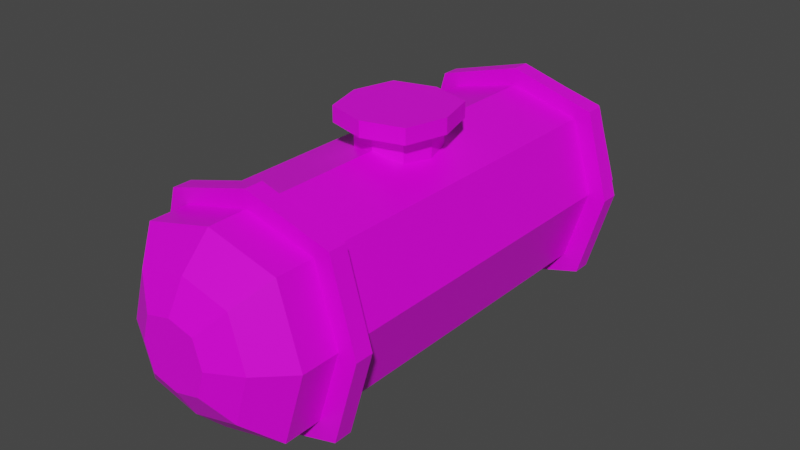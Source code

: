 # Source: tanque_toxico.blend  (saved by Blender 2.82.7; exported with 4.5.12 LTS)
import bpy
from mathutils import Matrix  # noqa: F401  (used for matrix-valued properties, if any)

bpy.ops.wm.read_factory_settings(use_empty=True)
scene = bpy.context.scene
scene.name = 'Scene'

# ---- collections
col_collection = bpy.data.collections.new('Collection'); scene.collection.children.link(col_collection)

# ---- images (referenced by path relative to the original .blend; pixels are not part of the script)
import os
ASSET_DIR = os.environ.get("B2B_ASSET_DIR", "")  # directory of the original .blend (textures are referenced by path, not embedded)
HERE = os.path.dirname(os.path.abspath(__file__))  # packed textures are extracted next to this script under _unpacked/

def load_image(name, relpath, width, height, colorspace="sRGB"):
    """Load a texture the original file referenced (path relative to the .blend, or extracted next to this script)."""
    p = next((c for c in (os.path.join(HERE, relpath), os.path.join(ASSET_DIR, relpath)) if relpath and os.path.exists(c)), "")
    if p:
        img = bpy.data.images.load(p, check_existing=True)
        img.name = name
    else:  # same state as the original file: an image datablock whose file is absent (Cycles renders it pink)
        img = bpy.data.images.new(name, width, height)
        img.source = "FILE"
        img.filepath = "//" + (relpath or name)
    img.colorspace_settings.name = colorspace
    return img
img_radioativo_png = load_image('radioativo.png', 'tanque_toxico.png', 1024, 1024, 'sRGB')

# ---- materials (node trees are filled in below, after node groups)
mat_material = bpy.data.materials.new('Material')
mat_material.alpha_threshold = 0.0
mat_material.use_transparent_shadow = False
mat_material.line_color = (0.0, 0.0, 0.0, 1.0)

# ---- material node trees
mat_material.use_nodes = True; mat_material.node_tree.nodes.clear()
_N = mat_material.node_tree.nodes; _L = mat_material.node_tree.links
n0 = _N.new('ShaderNodeOutputMaterial'); n0.name = 'Material Output'; n0.location = (300, 300)
n1 = _N.new('ShaderNodeBsdfPrincipled'); n1.name = 'Principled BSDF'; n1.location = (10, 300)
n1.distribution = 'GGX'
n1.subsurface_method = 'BURLEY'
n1.inputs[2].default_value = 0.4
n1.inputs[3].default_value = 1.45
n1.inputs[27].default_value = (0.0, 0.0, 0.0, 1.0)
n1.inputs[28].default_value = 1.0
n2 = _N.new('ShaderNodeTexImage'); n2.name = 'Image Texture'; n2.location = (-296, 211)
n2.image = img_radioativo_png
n2.interpolation = 'Closest'
_L.new(n1.outputs[0], n0.inputs[0])
_L.new(n2.outputs[0], n1.inputs[0])
n0.is_active_output = True

# ---- world
world_world = bpy.data.worlds.new('World'); scene.world = world_world
world_world.use_nodes = True; world_world.node_tree.nodes.clear()
_N = world_world.node_tree.nodes; _L = world_world.node_tree.links
n0 = _N.new('ShaderNodeOutputWorld'); n0.name = 'World Output'; n0.location = (300, 300)
n1 = _N.new('ShaderNodeBackground'); n1.name = 'Background'; n1.location = (10, 300)
n1.inputs[0].default_value = (0.05088, 0.05088, 0.05088, 1.0)
_L.new(n1.outputs[0], n0.inputs[0])
n0.is_active_output = True
world_world.color = (0.05088, 0.05088, 0.05088)
world_world.use_sun_shadow = False
world_world.sun_shadow_jitter_overblur = 0.0

# ---- meshes
me_cube = bpy.data.meshes.new('Cube')
me_cube.from_pydata([(-11.86, -37.51, 3.66), (-11.86, -37.51, 28.58), (-11.86, 37.47, 3.66), (-11.86, 37.47, 28.58), (11.86, -37.51, 3.66), (11.86, -37.51, 28.58), (11.86, 37.47, 3.66), (11.86, 37.47, 28.58), (-8.084, -42.31, 7.63), (-8.084, -42.31, 24.61), (-8.084, 42.27, 24.61), (-8.084, 42.27, 7.63), (8.084, 42.27, 7.63), (8.084, 42.27, 24.61), (8.084, -42.31, 24.61), (8.084, -42.31, 7.63), (-4.286, -45.04, 11.62), (-4.286, -45.04, 20.62), (-4.286, 45.0, 20.62), (-4.286, 45.0, 11.62), (4.286, 45.0, 11.62), (4.286, 45.0, 20.62), (4.286, -45.04, 20.62), (4.286, -45.04, 11.62), (4.531e-09, 37.47, 0.6292), (4.531e-09, 37.47, 31.61), (4.531e-09, -37.51, 0.6292), (4.531e-09, -37.51, 31.61), (4.531e-09, 42.27, 5.565), (4.531e-09, 42.27, 26.67), (4.531e-09, -42.31, 5.565), (4.531e-09, -42.31, 26.67), (4.531e-09, 45.0, 10.52), (4.531e-09, 45.0, 21.71), (4.531e-09, -45.04, 10.52), (4.531e-09, -45.04, 21.71), (-15.64, -37.51, 16.12), (-15.64, 37.47, 16.12), (15.64, 37.47, 16.12), (15.64, -37.51, 16.12), (-10.66, -42.31, 16.12), (-10.66, 42.27, 16.12), (10.66, 42.27, 16.12), (10.66, -42.31, 16.12), (-5.65, -45.04, 16.12), (-5.65, 45.0, 16.12), (5.65, 45.0, 16.12), (5.65, -45.04, 16.12), (4.531e-09, -45.04, 16.12), (4.531e-09, 45.0, 16.12), (-14.56, 29.73, 1.219), (-14.56, 29.73, 30.34), (-14.56, 32.84, 1.219), (-14.56, 32.84, 30.34), (14.56, 29.73, 1.219), (14.56, 29.73, 30.34), (14.56, 32.84, 1.219), (14.56, 32.84, 30.34), (3.124e-08, 32.84, -2.955), (3.124e-08, 32.84, 34.51), (3.124e-08, 29.73, -2.955), (3.124e-08, 29.73, 34.51), (-18.71, 29.73, 15.78), (-18.71, 32.84, 15.78), (18.71, 32.84, 15.78), (18.71, 29.73, 15.78), (3.287e-08, 29.73, 15.78), (3.287e-08, 32.84, 15.78), (-14.56, -31.05, 1.219), (-14.56, -31.05, 30.34), (-14.56, -27.94, 1.219), (-14.56, -27.94, 30.34), (14.56, -31.05, 1.219), (14.56, -31.05, 30.34), (14.56, -27.94, 1.219), (14.56, -27.94, 30.34), (3.124e-08, -27.94, -2.955), (3.124e-08, -27.94, 34.51), (3.124e-08, -31.05, -2.955), (3.124e-08, -31.05, 34.51), (-18.71, -31.05, 15.78), (-18.71, -27.94, 15.78), (18.71, -27.94, 15.78), (18.71, -31.05, 15.78), (3.287e-08, -31.05, 15.78), (3.287e-08, -27.94, 15.78), (-4.762, 4.561, 29.63), (-4.762, -4.963, 29.63), (-4.762, 4.561, 35.15), (-4.762, -4.963, 35.15), (4.762, 4.561, 29.63), (4.762, -4.963, 29.63), (4.762, 4.561, 35.15), (4.762, -4.963, 35.15), (1.6e-08, 5.927, 35.15), (1.6e-08, -6.328, 35.15), (1.6e-08, 5.927, 29.63), (1.6e-08, -6.328, 29.63), (-6.12, -0.2009, 29.63), (-6.12, -0.2009, 35.15), (6.12, -0.2009, 35.15), (6.12, -0.2009, 29.63), (1.653e-08, -0.2009, 29.63), (1.653e-08, -0.2009, 35.15), (-6.888, 6.687, 34.49), (-6.888, -7.089, 34.49), (-6.888, 6.687, 37.13), (-6.888, -7.089, 37.13), (6.888, 6.687, 34.49), (6.888, -7.089, 34.49), (6.888, 6.687, 37.13), (6.888, -7.089, 37.13), (2.052e-08, 8.662, 37.13), (2.052e-08, -9.064, 37.13), (2.052e-08, 8.662, 34.49), (2.052e-08, -9.064, 34.49), (-8.852, -0.2009, 34.49), (-8.852, -0.2009, 37.13), (8.852, -0.2009, 37.13), (8.852, -0.2009, 34.49), (2.129e-08, -0.2009, 34.49), (2.129e-08, -0.2009, 37.13)], [], [(36, 1, 3, 37), (38, 6, 12, 42), (38, 7, 5, 39), (26, 4, 15, 30), (24, 6, 4, 26), (25, 3, 1, 27), (29, 13, 21, 33), (43, 14, 22, 47), (24, 2, 11, 28), (27, 1, 9, 31), (39, 5, 14, 43), (25, 7, 13, 29), (37, 3, 10, 41), (36, 0, 8, 40), (49, 33, 21, 46), (48, 35, 17, 44), (41, 10, 18, 45), (30, 15, 23, 34), (42, 12, 20, 46), (28, 11, 19, 32), (40, 8, 16, 44), (31, 9, 17, 35), (14, 31, 35, 22), (12, 28, 32, 20), (8, 30, 34, 16), (47, 22, 35, 48), (45, 18, 33, 49), (3, 25, 29, 10), (5, 27, 31, 14), (6, 24, 28, 12), (10, 29, 33, 18), (7, 25, 27, 5), (2, 24, 26, 0), (0, 26, 30, 8), (19, 45, 49, 32), (23, 47, 48, 34), (9, 40, 44, 17), (13, 42, 46, 21), (11, 41, 45, 19), (34, 48, 44, 16), (32, 49, 46, 20), (1, 36, 40, 9), (2, 37, 41, 11), (4, 39, 43, 15), (15, 43, 47, 23), (6, 38, 39, 4), (7, 38, 42, 13), (0, 36, 37, 2), (62, 51, 53, 63), (67, 59, 57, 64), (64, 57, 55, 65), (66, 61, 51, 62), (58, 56, 54, 60), (59, 53, 51, 61), (57, 59, 61, 55), (52, 58, 60, 50), (65, 55, 61, 66), (63, 53, 59, 67), (52, 63, 67, 58), (54, 65, 66, 60), (60, 66, 62, 50), (56, 64, 65, 54), (58, 67, 64, 56), (50, 62, 63, 52), (80, 69, 71, 81), (85, 77, 75, 82), (82, 75, 73, 83), (84, 79, 69, 80), (76, 74, 72, 78), (77, 71, 69, 79), (75, 77, 79, 73), (70, 76, 78, 68), (83, 73, 79, 84), (81, 71, 77, 85), (70, 81, 85, 76), (72, 83, 84, 78), (78, 84, 80, 68), (74, 82, 83, 72), (76, 85, 82, 74), (68, 80, 81, 70), (98, 87, 89, 99), (103, 95, 93, 100), (100, 93, 91, 101), (102, 97, 87, 98), (94, 92, 90, 96), (95, 89, 87, 97), (93, 95, 97, 91), (88, 94, 96, 86), (101, 91, 97, 102), (99, 89, 95, 103), (88, 99, 103, 94), (90, 101, 102, 96), (96, 102, 98, 86), (92, 100, 101, 90), (94, 103, 100, 92), (86, 98, 99, 88), (116, 105, 107, 117), (121, 113, 111, 118), (118, 111, 109, 119), (120, 115, 105, 116), (112, 110, 108, 114), (113, 107, 105, 115), (111, 113, 115, 109), (106, 112, 114, 104), (119, 109, 115, 120), (117, 107, 113, 121), (106, 117, 121, 112), (108, 119, 120, 114), (114, 120, 116, 104), (110, 118, 119, 108), (112, 121, 118, 110), (104, 116, 117, 106)])
_uv = me_cube.uv_layers.new(name='UVMap')
_uv.uv.foreach_set('vector', [1.0, 0.505, 1.0, 0.875, 0.0, 0.875, 0.0, 0.505, 0.01333, 0.415, 0.02, 0.015, 0.9767, 0.015, 0.97, 0.415, 1.0, 0.505, 1.0, 0.875, 0.0, 0.875, 0.0, 0.505, 0.01333, 0.415, 0.02, 0.015, 0.9767, 0.015, 0.97, 0.415, 0.01333, 0.415, 0.02, 0.015, 0.9767, 0.015, 0.97, 0.415, 0.47, 0.98, 0.47, 0.78, 0.96, 0.78, 0.96, 0.98, 0.47, 0.78, 0.96, 0.78, 0.96, 0.98, 0.47, 0.98, 0.47, 0.78, 0.96, 0.78, 0.96, 0.98, 0.47, 0.98, 0.01333, 0.415, 0.02, 0.015, 0.9767, 0.015, 0.97, 0.415, 0.47, 0.78, 0.96, 0.78, 0.96, 0.98, 0.47, 0.98, 0.47, 0.78, 0.96, 0.78, 0.96, 0.98, 0.47, 0.98, 0.47, 0.78, 0.96, 0.78, 0.96, 0.98, 0.47, 0.98, 0.47, 0.78, 0.96, 0.78, 0.96, 0.98, 0.47, 0.98, 0.01333, 0.415, 0.02, 0.015, 0.9767, 0.015, 0.97, 0.415, 0.47, 0.78, 0.96, 0.78, 0.96, 0.98, 0.47, 0.98, 0.47, 0.78, 0.96, 0.78, 0.96, 0.98, 0.47, 0.98, 0.47, 0.78, 0.96, 0.78, 0.96, 0.98, 0.47, 0.98, 0.01333, 0.415, 0.02, 0.015, 0.9767, 0.015, 0.97, 0.415, 0.01333, 0.415, 0.02, 0.015, 0.9767, 0.015, 0.97, 0.415, 0.01333, 0.415, 0.02, 0.015, 0.9767, 0.015, 0.97, 0.415, 0.01333, 0.415, 0.02, 0.015, 0.9767, 0.015, 0.97, 0.415, 0.47, 0.78, 0.96, 0.78, 0.96, 0.98, 0.47, 0.98, 0.47, 0.78, 0.96, 0.78, 0.96, 0.98, 0.47, 0.98, 0.01333, 0.415, 0.02, 0.015, 0.9767, 0.015, 0.97, 0.415, 0.01333, 0.415, 0.02, 0.015, 0.9767, 0.015, 0.97, 0.415, 0.47, 0.78, 0.96, 0.78, 0.96, 0.98, 0.47, 0.98, 0.47, 0.78, 0.96, 0.78, 0.96, 0.98, 0.47, 0.98, 0.47, 0.78, 0.96, 0.78, 0.96, 0.98, 0.47, 0.98, 0.47, 0.78, 0.96, 0.78, 0.96, 0.98, 0.47, 0.98, 0.01333, 0.415, 0.02, 0.015, 0.9767, 0.015, 0.97, 0.415, 0.47, 0.78, 0.96, 0.78, 0.96, 0.98, 0.47, 0.98, 0.47, 0.98, 0.47, 0.78, 0.96, 0.78, 0.96, 0.98, 0.01333, 0.415, 0.02, 0.015, 0.9767, 0.015, 0.97, 0.415, 0.01333, 0.415, 0.02, 0.015, 0.9767, 0.015, 0.97, 0.415, 0.01333, 0.415, 0.02, 0.015, 0.9767, 0.015, 0.97, 0.415, 0.01333, 0.415, 0.02, 0.015, 0.9767, 0.015, 0.97, 0.415, 0.47, 0.78, 0.96, 0.78, 0.96, 0.98, 0.47, 0.98, 0.47, 0.78, 0.96, 0.78, 0.96, 0.98, 0.47, 0.98, 0.01333, 0.415, 0.02, 0.015, 0.9767, 0.015, 0.97, 0.415, 0.01333, 0.415, 0.02, 0.015, 0.9767, 0.015, 0.97, 0.415, 0.01333, 0.415, 0.02, 0.015, 0.9767, 0.015, 0.97, 0.415, 0.47, 0.78, 0.96, 0.78, 0.96, 0.98, 0.47, 0.98, 0.01333, 0.415, 0.02, 0.015, 0.9767, 0.015, 0.97, 0.415, 0.01333, 0.415, 0.02, 0.015, 0.9767, 0.015, 0.97, 0.415, 0.01333, 0.415, 0.02, 0.015, 0.9767, 0.015, 0.97, 0.415, 0.01333, 0.415, 0.02, 0.015, 0.9767, 0.015, 0.97, 0.415, 0.47, 0.78, 0.96, 0.78, 0.96, 0.98, 0.47, 0.98, 0.01333, 0.415, 0.02, 0.015, 0.9767, 0.015, 0.97, 0.415, 0.47, 0.78, 0.96, 0.78, 0.96, 0.98, 0.47, 0.98, 0.01667, 0.02, 0.9833, 0.02, 0.9833, 0.475, 0.01667, 0.475, 0.47, 0.78, 0.96, 0.78, 0.96, 0.98, 0.47, 0.98, 0.01667, 0.02, 0.9833, 0.02, 0.9833, 0.475, 0.01667, 0.475, 0.01333, 0.415, 0.02, 0.015, 0.9767, 0.015, 0.97, 0.415, 0.47, 0.78, 0.96, 0.78, 0.96, 0.98, 0.47, 0.98, 0.47, 0.78, 0.96, 0.78, 0.96, 0.98, 0.47, 0.98, 0.01333, 0.415, 0.02, 0.015, 0.9767, 0.015, 0.97, 0.415, 0.01667, 0.02, 0.9833, 0.02, 0.9833, 0.475, 0.01667, 0.475, 0.01667, 0.02, 0.9833, 0.02, 0.9833, 0.475, 0.01667, 0.475, 0.01667, 0.475, 0.01667, 0.02, 0.9833, 0.02, 0.9833, 0.475, 0.01667, 0.475, 0.01667, 0.02, 0.9833, 0.02, 0.9833, 0.475, 0.01667, 0.475, 0.01667, 0.02, 0.9833, 0.02, 0.9833, 0.475, 0.01333, 0.415, 0.02, 0.015, 0.9767, 0.015, 0.97, 0.415, 0.01667, 0.475, 0.01667, 0.02, 0.9833, 0.02, 0.9833, 0.475, 0.01333, 0.415, 0.02, 0.015, 0.9767, 0.015, 0.97, 0.415, 0.47, 0.78, 0.96, 0.78, 0.96, 0.98, 0.47, 0.98, 0.01667, 0.02, 0.9833, 0.02, 0.9833, 0.475, 0.01667, 0.475, 0.47, 0.78, 0.96, 0.78, 0.96, 0.98, 0.47, 0.98, 0.01667, 0.02, 0.9833, 0.02, 0.9833, 0.475, 0.01667, 0.475, 0.01333, 0.415, 0.02, 0.015, 0.9767, 0.015, 0.97, 0.415, 0.47, 0.78, 0.96, 0.78, 0.96, 0.98, 0.47, 0.98, 0.47, 0.78, 0.96, 0.78, 0.96, 0.98, 0.47, 0.98, 0.01333, 0.415, 0.02, 0.015, 0.9767, 0.015, 0.97, 0.415, 0.01667, 0.02, 0.9833, 0.02, 0.9833, 0.475, 0.01667, 0.475, 0.01667, 0.02, 0.9833, 0.02, 0.9833, 0.475, 0.01667, 0.475, 0.01333, 0.415, 0.02, 0.015, 0.9767, 0.015, 0.97, 0.415, 0.01667, 0.475, 0.01667, 0.02, 0.9833, 0.02, 0.9833, 0.475, 0.01667, 0.475, 0.01667, 0.02, 0.9833, 0.02, 0.9833, 0.475, 0.01333, 0.415, 0.02, 0.015, 0.9767, 0.015, 0.97, 0.415, 0.01667, 0.475, 0.01667, 0.02, 0.9833, 0.02, 0.9833, 0.475, 0.01333, 0.415, 0.02, 0.015, 0.9767, 0.015, 0.97, 0.415, 0.01333, 0.415, 0.02, 0.015, 0.9767, 0.015, 0.97, 0.415, 0.01333, 0.415, 0.02, 0.015, 0.9767, 0.015, 0.97, 0.415, 0.01333, 0.415, 0.02, 0.015, 0.9767, 0.015, 0.97, 0.415, 0.01333, 0.415, 0.02, 0.015, 0.9767, 0.015, 0.97, 0.415, 0.01333, 0.415, 0.02, 0.015, 0.9767, 0.015, 0.97, 0.415, 0.01333, 0.415, 0.02, 0.015, 0.9767, 0.015, 0.97, 0.415, 0.01333, 0.415, 0.02, 0.015, 0.9767, 0.015, 0.97, 0.415, 0.01333, 0.415, 0.02, 0.015, 0.9767, 0.015, 0.97, 0.415, 0.01333, 0.415, 0.02, 0.015, 0.9767, 0.015, 0.97, 0.415, 0.01333, 0.415, 0.02, 0.015, 0.9767, 0.015, 0.97, 0.415, 0.01333, 0.415, 0.02, 0.015, 0.9767, 0.015, 0.97, 0.415, 0.01333, 0.415, 0.02, 0.015, 0.9767, 0.015, 0.97, 0.415, 0.01333, 0.415, 0.02, 0.015, 0.9767, 0.015, 0.97, 0.415, 0.01333, 0.415, 0.02, 0.015, 0.9767, 0.015, 0.97, 0.415, 0.01333, 0.415, 0.02, 0.015, 0.9767, 0.015, 0.97, 0.415, 0.01333, 0.415, 0.02, 0.015, 0.9767, 0.015, 0.97, 0.415, 0.8233, 0.78, 0.96, 0.78, 0.96, 0.98, 0.8233, 0.98, 0.8233, 0.78, 0.96, 0.78, 0.96, 0.98, 0.8233, 0.98, 0.8233, 0.78, 0.96, 0.78, 0.96, 0.98, 0.8233, 0.98, 0.01333, 0.415, 0.02, 0.015, 0.9767, 0.015, 0.97, 0.415, 0.8233, 0.78, 0.96, 0.78, 0.96, 0.98, 0.8233, 0.98, 0.8233, 0.78, 0.96, 0.78, 0.96, 0.98, 0.8233, 0.98, 0.8233, 0.78, 0.96, 0.78, 0.96, 0.98, 0.8233, 0.98, 0.8233, 0.78, 0.96, 0.78, 0.96, 0.98, 0.8233, 0.98, 0.01333, 0.415, 0.02, 0.015, 0.9767, 0.015, 0.97, 0.415, 0.8233, 0.78, 0.96, 0.78, 0.96, 0.98, 0.8233, 0.98, 0.8233, 0.78, 0.96, 0.78, 0.96, 0.98, 0.8233, 0.98, 0.01333, 0.415, 0.02, 0.015, 0.9767, 0.015, 0.97, 0.415, 0.01333, 0.415, 0.02, 0.015, 0.9767, 0.015, 0.97, 0.415, 0.8233, 0.78, 0.96, 0.78, 0.96, 0.98, 0.8233, 0.98, 0.8233, 0.78, 0.96, 0.78, 0.96, 0.98, 0.8233, 0.98, 0.8233, 0.78, 0.96, 0.78, 0.96, 0.98, 0.8233, 0.98])
me_cube.materials.append(mat_material)
me_cube.use_remesh_fix_poles = True
me_cube.use_remesh_preserve_attributes = False
me_cube.use_mirror_vertex_groups = False
me_cube.update()

# ---- objects
ob_cube_001 = bpy.data.objects.new('Cube.001', me_cube)

# ---- transforms, parenting, visibility, modifiers, constraints
ob_cube_001.location = (0.0, 0.0, 0.0)
ob_cube_001.lineart.crease_threshold = 0.0

# ---- collection membership
col_collection.objects.link(ob_cube_001)

# ---- scene / render settings (as saved in the file)
scene.frame_start = 1; scene.frame_end = 250; scene.frame_set(1)
scene.render.engine = 'BLENDER_EEVEE_NEXT'
scene.cycles.use_denoising = False
scene.cycles.samples = 128
scene.cycles.sampling_pattern = 'TABULATED_SOBOL'
scene.cycles.use_adaptive_sampling = False
scene.cycles.use_light_tree = False
scene.view_settings.view_transform = 'Filmic'
bpy.context.view_layer.update()

# ---- added for rendering (the .blend has no active camera and no usable light): camera, sun
cam_auto = bpy.data.cameras.new('AutoCamera')
cam_auto.lens = 50.0
cam_auto.sensor_width = 36.0
cam_auto.clip_end = 1711.7
ob_auto_camera = bpy.data.objects.new('AutoCamera', cam_auto)
scene.collection.objects.link(ob_auto_camera)
ob_auto_camera.location = (97.5332, -117.059, 95.1133)
ob_auto_camera.rotation_euler = (1.09748, -7.21219e-08, 0.694738)
scene.camera = ob_auto_camera
light_auto_sun = bpy.data.lights.new('AutoSun', 'SUN')
light_auto_sun.energy = 3.0
light_auto_sun.angle = 0.0523599
ob_auto_sun = bpy.data.objects.new('AutoSun', light_auto_sun)
scene.collection.objects.link(ob_auto_sun)
ob_auto_sun.rotation_euler = (0.872665, 0.174533, 0.523599)
bpy.context.view_layer.update()
